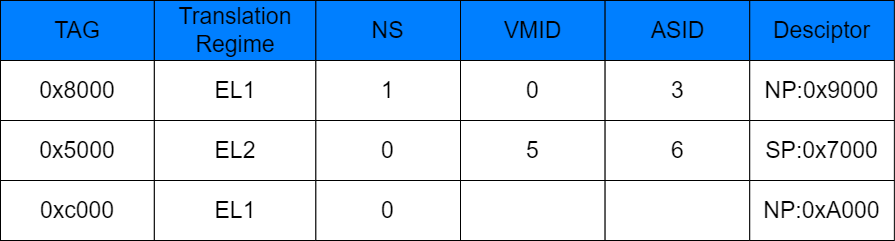

The diagram above was exported from draw.io. Its source (the exported page's mxGraphModel, read from the mxfile embedded in the PNG):
<mxGraphModel dx="1422" dy="705" grid="1" gridSize="10" guides="1" tooltips="1" connect="1" arrows="1" fold="1" page="1" pageScale="1" pageWidth="850" pageHeight="1100" math="0" shadow="0">
  <root>
    <mxCell id="0" />
    <mxCell id="1" parent="0" />
    <mxCell id="6T56OcY8zWBB47Dm7wNN-54" value="" style="group" vertex="1" connectable="0" parent="1">
      <mxGeometry x="60" y="140" width="893.86" height="240" as="geometry" />
    </mxCell>
    <mxCell id="6T56OcY8zWBB47Dm7wNN-29" value="" style="group" vertex="1" connectable="0" parent="6T56OcY8zWBB47Dm7wNN-54">
      <mxGeometry width="604.62" height="240" as="geometry" />
    </mxCell>
    <mxCell id="6T56OcY8zWBB47Dm7wNN-30" value="TAG" style="rounded=0;whiteSpace=wrap;html=1;fontSize=23;fillColor=#007FFF;" vertex="1" parent="6T56OcY8zWBB47Dm7wNN-29">
      <mxGeometry width="153.84615384615387" height="60" as="geometry" />
    </mxCell>
    <mxCell id="6T56OcY8zWBB47Dm7wNN-31" value="Translation Regime" style="rounded=0;whiteSpace=wrap;html=1;fontSize=23;fillColor=#007FFF;" vertex="1" parent="6T56OcY8zWBB47Dm7wNN-29">
      <mxGeometry x="153.84615384615387" width="161.53846153846155" height="60" as="geometry" />
    </mxCell>
    <mxCell id="6T56OcY8zWBB47Dm7wNN-32" value="NS" style="rounded=0;whiteSpace=wrap;html=1;fontSize=23;fillColor=#007FFF;" vertex="1" parent="6T56OcY8zWBB47Dm7wNN-29">
      <mxGeometry x="315.38" width="144.62" height="60" as="geometry" />
    </mxCell>
    <mxCell id="6T56OcY8zWBB47Dm7wNN-33" value="0x8000" style="rounded=0;whiteSpace=wrap;html=1;fontSize=23;" vertex="1" parent="6T56OcY8zWBB47Dm7wNN-29">
      <mxGeometry y="60" width="153.84615384615387" height="60" as="geometry" />
    </mxCell>
    <mxCell id="6T56OcY8zWBB47Dm7wNN-34" value="EL1" style="rounded=0;whiteSpace=wrap;html=1;fontSize=23;" vertex="1" parent="6T56OcY8zWBB47Dm7wNN-29">
      <mxGeometry x="153.84615384615387" y="60" width="161.53846153846155" height="60" as="geometry" />
    </mxCell>
    <mxCell id="6T56OcY8zWBB47Dm7wNN-35" value="1" style="rounded=0;whiteSpace=wrap;html=1;fontSize=23;" vertex="1" parent="6T56OcY8zWBB47Dm7wNN-29">
      <mxGeometry x="315.38" y="60" width="144.62" height="60" as="geometry" />
    </mxCell>
    <mxCell id="6T56OcY8zWBB47Dm7wNN-36" value="0x5000" style="rounded=0;whiteSpace=wrap;html=1;fontSize=23;" vertex="1" parent="6T56OcY8zWBB47Dm7wNN-29">
      <mxGeometry y="120" width="153.84615384615387" height="60" as="geometry" />
    </mxCell>
    <mxCell id="6T56OcY8zWBB47Dm7wNN-37" value="EL2" style="rounded=0;whiteSpace=wrap;html=1;fontSize=23;" vertex="1" parent="6T56OcY8zWBB47Dm7wNN-29">
      <mxGeometry x="153.84615384615387" y="120" width="161.53846153846155" height="60" as="geometry" />
    </mxCell>
    <mxCell id="6T56OcY8zWBB47Dm7wNN-38" value="0" style="rounded=0;whiteSpace=wrap;html=1;fontSize=23;" vertex="1" parent="6T56OcY8zWBB47Dm7wNN-29">
      <mxGeometry x="315.38" y="120" width="144.62" height="60" as="geometry" />
    </mxCell>
    <mxCell id="6T56OcY8zWBB47Dm7wNN-39" value="0xc000" style="rounded=0;whiteSpace=wrap;html=1;fontSize=23;" vertex="1" parent="6T56OcY8zWBB47Dm7wNN-29">
      <mxGeometry y="180" width="153.84615384615387" height="60" as="geometry" />
    </mxCell>
    <mxCell id="6T56OcY8zWBB47Dm7wNN-40" value="EL1" style="rounded=0;whiteSpace=wrap;html=1;fontSize=23;" vertex="1" parent="6T56OcY8zWBB47Dm7wNN-29">
      <mxGeometry x="153.84615384615387" y="180" width="161.53846153846155" height="60" as="geometry" />
    </mxCell>
    <mxCell id="6T56OcY8zWBB47Dm7wNN-41" value="0" style="rounded=0;whiteSpace=wrap;html=1;fontSize=23;" vertex="1" parent="6T56OcY8zWBB47Dm7wNN-29">
      <mxGeometry x="315.38" y="180" width="144.62" height="60" as="geometry" />
    </mxCell>
    <mxCell id="6T56OcY8zWBB47Dm7wNN-42" value="VMID" style="rounded=0;whiteSpace=wrap;html=1;fontSize=23;fillColor=#007FFF;" vertex="1" parent="6T56OcY8zWBB47Dm7wNN-29">
      <mxGeometry x="460" width="144.62" height="60" as="geometry" />
    </mxCell>
    <mxCell id="6T56OcY8zWBB47Dm7wNN-43" value="0" style="rounded=0;whiteSpace=wrap;html=1;fontSize=23;" vertex="1" parent="6T56OcY8zWBB47Dm7wNN-29">
      <mxGeometry x="460" y="60" width="144.62" height="60" as="geometry" />
    </mxCell>
    <mxCell id="6T56OcY8zWBB47Dm7wNN-44" value="5" style="rounded=0;whiteSpace=wrap;html=1;fontSize=23;" vertex="1" parent="6T56OcY8zWBB47Dm7wNN-29">
      <mxGeometry x="460" y="120" width="144.62" height="60" as="geometry" />
    </mxCell>
    <mxCell id="6T56OcY8zWBB47Dm7wNN-45" value="" style="rounded=0;whiteSpace=wrap;html=1;fontSize=23;" vertex="1" parent="6T56OcY8zWBB47Dm7wNN-29">
      <mxGeometry x="460" y="180" width="144.62" height="60" as="geometry" />
    </mxCell>
    <mxCell id="6T56OcY8zWBB47Dm7wNN-46" value="ASID" style="rounded=0;whiteSpace=wrap;html=1;fontSize=23;fillColor=#007FFF;" vertex="1" parent="6T56OcY8zWBB47Dm7wNN-54">
      <mxGeometry x="604.62" width="144.62" height="60" as="geometry" />
    </mxCell>
    <mxCell id="6T56OcY8zWBB47Dm7wNN-47" value="3" style="rounded=0;whiteSpace=wrap;html=1;fontSize=23;" vertex="1" parent="6T56OcY8zWBB47Dm7wNN-54">
      <mxGeometry x="604.62" y="60" width="144.62" height="60" as="geometry" />
    </mxCell>
    <mxCell id="6T56OcY8zWBB47Dm7wNN-48" value="6" style="rounded=0;whiteSpace=wrap;html=1;fontSize=23;" vertex="1" parent="6T56OcY8zWBB47Dm7wNN-54">
      <mxGeometry x="604.62" y="120" width="144.62" height="60" as="geometry" />
    </mxCell>
    <mxCell id="6T56OcY8zWBB47Dm7wNN-49" value="" style="rounded=0;whiteSpace=wrap;html=1;fontSize=23;" vertex="1" parent="6T56OcY8zWBB47Dm7wNN-54">
      <mxGeometry x="604.62" y="180" width="144.62" height="60" as="geometry" />
    </mxCell>
    <mxCell id="6T56OcY8zWBB47Dm7wNN-50" value="Desciptor" style="rounded=0;whiteSpace=wrap;html=1;fontSize=23;fillColor=#007FFF;" vertex="1" parent="6T56OcY8zWBB47Dm7wNN-54">
      <mxGeometry x="749.24" width="144.62" height="60" as="geometry" />
    </mxCell>
    <mxCell id="6T56OcY8zWBB47Dm7wNN-51" value="NP:0x9000" style="rounded=0;whiteSpace=wrap;html=1;fontSize=23;" vertex="1" parent="6T56OcY8zWBB47Dm7wNN-54">
      <mxGeometry x="749.24" y="60" width="144.62" height="60" as="geometry" />
    </mxCell>
    <mxCell id="6T56OcY8zWBB47Dm7wNN-52" value="SP:0x7000" style="rounded=0;whiteSpace=wrap;html=1;fontSize=23;" vertex="1" parent="6T56OcY8zWBB47Dm7wNN-54">
      <mxGeometry x="749.24" y="120" width="144.62" height="60" as="geometry" />
    </mxCell>
    <mxCell id="6T56OcY8zWBB47Dm7wNN-53" value="NP:0xA000" style="rounded=0;whiteSpace=wrap;html=1;fontSize=23;" vertex="1" parent="6T56OcY8zWBB47Dm7wNN-54">
      <mxGeometry x="749.24" y="180" width="144.62" height="60" as="geometry" />
    </mxCell>
  </root>
</mxGraphModel>